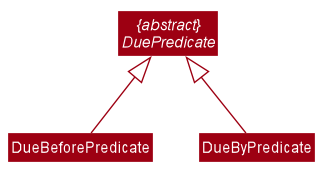

The diagram above was rendered by PlantUML. Its source (embedded in the PNG):
@startuml








skinparam BackgroundColor #FFFFFFF

skinparam Shadowing false

skinparam Class {
    FontColor #FFFFFF
    BorderThickness 1
    BorderColor #FFFFFF
    StereotypeFontColor #FFFFFF
    FontName Arial
}

skinparam Actor {
    BorderColor #000000
    Color #000000
    FontName Arial
}

skinparam Sequence {
    MessageAlign center
    BoxFontSize 15
    BoxPadding 0
    BoxFontColor #FFFFFF
    FontName Arial
}

skinparam Participant {
    FontColor #FFFFFFF
    Padding 20
}

skinparam MinClassWidth 50
skinparam ParticipantPadding 10
skinparam Shadowing false
skinparam DefaultTextAlignment center
skinparam packageStyle Rectangle

hide footbox
hide members
hide circle
skinparam arrowThickness 1.1
skinparam arrowColor #9D0012
skinparam classBackgroundColor #9D0012

abstract class "{abstract}\nDuePredicate" as DuePredicate
class DueBeforePredicate
class DueByPredicate

DuePredicate <|-- DueBeforePredicate
DuePredicate <|-- DueByPredicate

@enduml